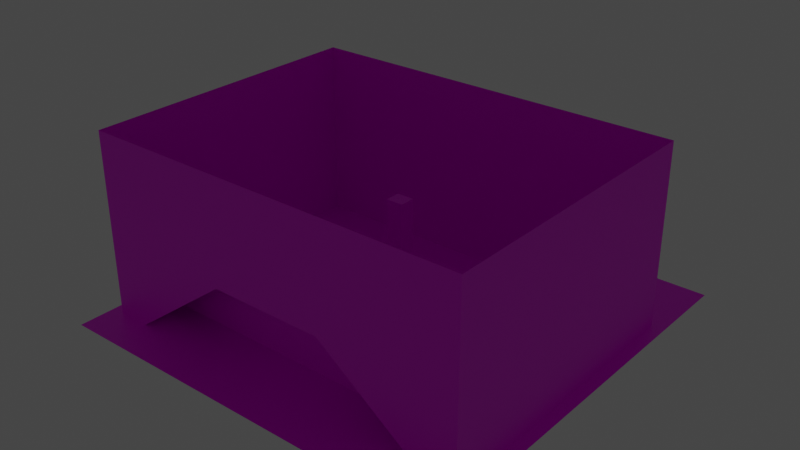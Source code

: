 # Source: IndiaPro.blend  (saved by Blender 3.2.14; exported with 4.5.12 LTS)
import bpy
from mathutils import Matrix  # noqa: F401  (used for matrix-valued properties, if any)

bpy.ops.wm.read_factory_settings(use_empty=True)
scene = bpy.context.scene
scene.name = 'Scene'

# ---- collections
col_collection = bpy.data.collections.new('Collection'); scene.collection.children.link(col_collection)

# ---- images (referenced by path relative to the original .blend; pixels are not part of the script)
import os
ASSET_DIR = os.environ.get("B2B_ASSET_DIR", "")  # directory of the original .blend (textures are referenced by path, not embedded)
HERE = os.path.dirname(os.path.abspath(__file__))  # packed textures are extracted next to this script under _unpacked/

def load_image(name, relpath, width, height, colorspace="sRGB"):
    """Load a texture the original file referenced (path relative to the .blend, or extracted next to this script)."""
    p = next((c for c in (os.path.join(HERE, relpath), os.path.join(ASSET_DIR, relpath)) if relpath and os.path.exists(c)), "")
    if p:
        img = bpy.data.images.load(p, check_existing=True)
        img.name = name
    else:  # same state as the original file: an image datablock whose file is absent (Cycles renders it pink)
        img = bpy.data.images.new(name, width, height)
        img.source = "FILE"
        img.filepath = "//" + (relpath or name)
    img.colorspace_settings.name = colorspace
    return img
img_bricks_jpg = load_image('bricks.jpg', 'bricks.jpg', 1024, 1024, 'sRGB')
img_grass_tex_jpg = load_image('grass_tex.jpg', 'grass_tex.jpg', 1024, 1024, 'sRGB')
img_concrete_jpg = load_image('concrete.jpg', 'concrete.jpg', 1024, 1024, 'sRGB')

# ---- materials (node trees are filled in below, after node groups)
mat_wall = bpy.data.materials.new('wall')
mat_wall.use_transparent_shadow = False
mat_grass = bpy.data.materials.new('Grass')
mat_grass.use_transparent_shadow = False
mat_concrete = bpy.data.materials.new('concrete')
mat_concrete.use_transparent_shadow = False

# ---- material node trees
mat_wall.use_nodes = True; mat_wall.node_tree.nodes.clear()
_N = mat_wall.node_tree.nodes; _L = mat_wall.node_tree.links
n0 = _N.new('ShaderNodeBsdfPrincipled'); n0.name = 'Principled BSDF'; n0.location = (10, 300)
n0.distribution = 'GGX'
n0.subsurface_method = 'RANDOM_WALK_SKIN'
n0.inputs[3].default_value = 1.45
n0.inputs[27].default_value = (0.0, 0.0, 0.0, 1.0)
n0.inputs[28].default_value = 1.0
n1 = _N.new('ShaderNodeOutputMaterial'); n1.name = 'Material Output'; n1.location = (300, 300)
n2 = _N.new('ShaderNodeTexImage'); n2.name = 'Image Texture'; n2.location = (-280, 280)
n2.image = img_bricks_jpg
_L.new(n0.outputs[0], n1.inputs[0])
_L.new(n2.outputs[0], n0.inputs[0])
n1.is_active_output = True
mat_grass.use_nodes = True; mat_grass.node_tree.nodes.clear()
_N = mat_grass.node_tree.nodes; _L = mat_grass.node_tree.links
n0 = _N.new('ShaderNodeBsdfPrincipled'); n0.name = 'Principled BSDF'; n0.location = (10, 300)
n0.distribution = 'GGX'
n0.subsurface_method = 'RANDOM_WALK_SKIN'
n0.inputs[3].default_value = 1.45
n0.inputs[27].default_value = (0.0, 0.0, 0.0, 1.0)
n0.inputs[28].default_value = 1.0
n1 = _N.new('ShaderNodeOutputMaterial'); n1.name = 'Material Output'; n1.location = (300, 300)
n2 = _N.new('ShaderNodeTexImage'); n2.name = 'Image Texture'; n2.location = (-280, 280)
n2.image = img_grass_tex_jpg
_L.new(n0.outputs[0], n1.inputs[0])
_L.new(n2.outputs[0], n0.inputs[0])
n1.is_active_output = True
mat_concrete.use_nodes = True; mat_concrete.node_tree.nodes.clear()
_N = mat_concrete.node_tree.nodes; _L = mat_concrete.node_tree.links
n0 = _N.new('ShaderNodeBsdfPrincipled'); n0.name = 'Principled BSDF'; n0.location = (10, 300)
n0.distribution = 'GGX'
n0.subsurface_method = 'RANDOM_WALK_SKIN'
n0.inputs[3].default_value = 1.45
n0.inputs[27].default_value = (0.0, 0.0, 0.0, 1.0)
n0.inputs[28].default_value = 1.0
n1 = _N.new('ShaderNodeOutputMaterial'); n1.name = 'Material Output'; n1.location = (300, 300)
n2 = _N.new('ShaderNodeTexImage'); n2.name = 'Image Texture'; n2.location = (-280, 280)
n2.image = img_concrete_jpg
_L.new(n0.outputs[0], n1.inputs[0])
_L.new(n2.outputs[0], n0.inputs[0])
n1.is_active_output = True

# ---- world
world_world = bpy.data.worlds.new('World'); scene.world = world_world
world_world.use_nodes = True; world_world.node_tree.nodes.clear()
_N = world_world.node_tree.nodes; _L = world_world.node_tree.links
n0 = _N.new('ShaderNodeOutputWorld'); n0.name = 'World Output'; n0.location = (300, 300)
n1 = _N.new('ShaderNodeBackground'); n1.name = 'Background'; n1.location = (10, 300)
n1.inputs[0].default_value = (0.05088, 0.05088, 0.05088, 1.0)
_L.new(n1.outputs[0], n0.inputs[0])
n0.is_active_output = True
world_world.color = (0.05088, 0.05088, 0.05088)
world_world.use_sun_shadow = False
world_world.sun_shadow_jitter_overblur = 0.0

# ---- lights
light_light = bpy.data.lights.new('Light', 'POINT')
light_light.transmission_factor = 0.0
light_light.energy = 1000.0
light_light.shadow_soft_size = 0.1
light_light.shadow_maximum_resolution = 0.006
light_light.use_absolute_resolution = True

# ---- meshes
me_004 = bpy.data.meshes.new('立方体.004')
me_004.from_pydata([(-1.0, -1.0, -1.0), (-1.0, -1.0, 1.0), (-1.0, 1.0, -1.0), (-1.0, 1.0, 1.0), (1.0, -1.0, -1.0), (1.0, -1.0, 1.0), (1.0, 1.0, -1.0), (1.0, 1.0, 1.0)], [], [(0, 1, 3, 2), (2, 3, 7, 6), (6, 7, 5, 4), (4, 5, 1, 0), (2, 6, 4, 0), (7, 3, 1, 5)])
_uv = me_004.uv_layers.new(name='UVマップ')
_uv.uv.foreach_set('vector', [-0.125, -2.0, 1.125, -2.0, 1.125, -0.75, -0.125, -0.75, -0.125, -0.75, 1.125, -0.75, 1.125, 0.5, -0.125, 0.5, -0.125, 0.5, 1.125, 0.5, 1.125, 1.75, -0.125, 1.75, -0.125, 1.75, 1.125, 1.75, 1.125, 3.0, -0.125, 3.0, -1.375, 0.5, -0.125, 0.5, -0.125, 1.75, -1.375, 1.75, 1.125, 0.5, 2.375, 0.5, 2.375, 1.75, 1.125, 1.75])
me_004.materials.append(mat_wall)
me_004.use_remesh_fix_poles = True
me_004.use_remesh_preserve_attributes = False
me_004.update()
me_plane = bpy.data.meshes.new('Plane')
me_plane.from_pydata([(-40.0, -40.0, 0.0), (40.0, -40.0, 0.0), (-40.0, 40.0, 0.0), (40.0, 40.0, 0.0)], [], [(0, 1, 3, 2)])
_uv = me_plane.uv_layers.new(name='UVMap')
_uv.uv.foreach_set('vector', [-4.5, -4.5, 5.5, -4.5, 5.5, 5.5, -4.5, 5.5])
me_plane.materials.append(mat_grass)
me_plane.update()
me_001 = bpy.data.meshes.new('立方体.001')
me_001.from_pydata([(-1.0, -1.0, -1.0), (-1.0, -1.0, 1.0), (-1.0, 1.0, -1.0), (-1.0, 1.0, 1.0), (1.0, -1.0, -1.0), (1.0, -1.0, 1.0), (1.0, 1.0, -1.0), (1.0, 1.0, 1.0)], [], [(0, 1, 3, 2), (2, 3, 7, 6), (6, 7, 5, 4), (4, 5, 1, 0), (2, 6, 4, 0), (7, 3, 1, 5)])
_uv = me_001.uv_layers.new(name='UVマップ')
_uv.uv.foreach_set('vector', [-0.125, -2.0, 1.125, -2.0, 1.125, -0.75, -0.125, -0.75, -0.125, -0.75, 1.125, -0.75, 1.125, 0.5, -0.125, 0.5, -0.125, 0.5, 1.125, 0.5, 1.125, 1.75, -0.125, 1.75, -0.125, 1.75, 1.125, 1.75, 1.125, 3.0, -0.125, 3.0, -1.375, 0.5, -0.125, 0.5, -0.125, 1.75, -1.375, 1.75, 1.125, 0.5, 2.375, 0.5, 2.375, 1.75, 1.125, 1.75])
me_001.materials.append(mat_wall)
me_001.use_remesh_fix_poles = True
me_001.use_remesh_preserve_attributes = False
me_001.update()
me_cube = bpy.data.meshes.new('Cube')
me_cube.from_pydata([(1.67, 0.0, 7.344), (1.67, 5.692, 0.0), (1.67, 5.692, 7.344), (6.397, 0.0, 0.0), (6.397, 0.0, 7.344), (6.397, 5.692, 0.0), (6.397, 5.692, 7.344), (1.67, 0.0, 0.0), (1.67, 5.692, 5.389), (6.397, 5.692, 5.389), (6.397, 0.0, 5.389), (1.67, 0.0, 5.389), (0.0, 0.0, 7.344), (0.0, 5.692, 7.344), (0.0, 5.692, 5.389), (0.0, 0.0, 5.389), (6.8, 5.692, 7.344), (6.8, 0.0, 7.344), (6.8, 5.692, 5.389), (6.8, 0.0, 5.389), (1.67, 1.69, 7.344), (6.397, 1.69, 0.0), (6.397, 2.326, 7.344), (6.8, 2.326, 5.389), (6.397, 1.69, 5.389), (0.0, 1.69, 7.344), (6.8, 2.326, 7.344), (10.43, 2.326, 5.389), (10.43, 0.0, 5.389), (10.43, 0.0, 7.344), (10.43, 2.326, 7.344), (22.81, 2.326, -0.2802), (22.81, 0.0, -0.2802), (6.397, 2.027, 7.344), (6.8, 2.027, 5.389), (10.43, 2.326, -0.97), (10.43, 0.0, -0.97), (22.81, 2.326, -0.97), (22.81, 0.0, -0.97), (1.67, 1.473, 7.344), (6.397, 1.473, 5.389), (6.8, 2.027, 7.344), (6.397, 1.473, 0.0), (0.0, 1.473, 7.344), (10.43, 2.027, 5.389), (10.43, 2.027, 7.344), (22.81, 2.027, -0.2802), (10.43, 2.027, -0.97), (22.81, 2.027, -0.97), (1.67, 5.144, 7.344), (6.397, 5.144, 0.0), (0.0, 5.144, 7.344), (6.397, 5.144, 7.344), (6.8, 5.231, 5.389), (6.397, 5.144, 5.389), (6.8, 5.231, 7.344), (1.67, 5.144, 8.185), (1.67, 5.692, 8.185), (6.397, 5.692, 8.185), (0.0, 5.144, 8.185), (0.0, 5.692, 8.185), (6.8, 5.692, 8.185), (6.397, 5.144, 8.185), (6.397, 2.326, 8.185), (6.8, 5.231, 8.185), (6.8, 2.326, 8.185), (10.43, 2.326, 8.185), (6.8, 2.027, 8.185), (6.397, 2.027, 8.185), (22.81, 2.326, 0.5606), (10.43, 2.027, 8.185), (22.81, 2.027, 0.5606), (1.67, 0.0, 22.19), (0.0, 0.0, 22.19), (1.67, 1.473, 22.19), (0.0, 1.473, 22.19)], [], [(8, 2, 6, 9), (54, 9, 18, 53), (33, 39, 0, 4), (8, 11, 15, 14), (33, 4, 17, 41), (39, 20, 25, 43), (7, 11, 8, 1), (42, 40, 10, 3), (1, 8, 9, 5), (49, 52, 62, 56), (2, 8, 14, 13), (9, 6, 16, 18), (53, 55, 26, 23), (50, 54, 24, 21), (45, 46, 71, 70), (52, 49, 20, 22), (40, 24, 23, 34), (27, 30, 31), (23, 26, 30, 27), (34, 23, 27, 44), (41, 17, 29, 45), (28, 44, 47, 36), (45, 29, 32, 46), (47, 35, 37, 48), (46, 32, 38, 48), (27, 31, 37, 35), (44, 27, 35, 47), (31, 46, 48, 37), (30, 26, 65, 66), (19, 34, 44, 28), (10, 40, 34, 19), (21, 24, 40, 42), (12, 0, 72, 73), (55, 16, 61, 64), (22, 20, 39, 33), (2, 13, 60, 57), (33, 41, 67, 68), (5, 9, 54, 50), (18, 16, 55, 53), (20, 49, 51, 25), (24, 54, 53, 23), (56, 57, 60, 59), (62, 63, 65, 64), (66, 70, 71, 69), (65, 67, 70, 66), (63, 68, 67, 65), (58, 57, 56, 62), (58, 62, 64, 61), (41, 45, 70, 67), (26, 55, 64, 65), (46, 31, 69, 71), (16, 6, 58, 61), (22, 33, 68, 63), (31, 30, 66, 69), (51, 49, 56, 59), (6, 2, 57, 58), (52, 22, 63, 62), (72, 74, 75, 73), (43, 12, 73, 75), (39, 43, 75, 74), (0, 39, 74, 72)])
me_cube.polygons.foreach_set('material_index', [0, 0, 1, 0, 1, 0, 0, 0, 0, 0, 0, 0, 0, 0, 0, 1, 0, 0, 0, 0, 1, 0, 1, 0, 0, 0, 0, 0, 0, 0, 0, 0, 0, 0, 1, 0, 0, 0, 0, 1, 0, 0, 0, 0, 0, 0, 0, 0, 0, 0, 0, 0, 0, 0, 0, 0, 0, 0, 0, 0, 0])
_uv = me_cube.uv_layers.new(name='UVMap')
_uv.uv.foreach_set('vector', [-2.48, 4.204, -2.48, 4.869, -3.953, 4.869, -3.953, 4.204, 0.3997, 3.669, 0.3997, 3.482, 0.5251, 3.482, 0.5251, 3.639, 1.031, 1.311, 0.8585, 2.915, 0.3997, 2.915, 0.3997, 1.311, 0.391, 2.138, 0.391, 4.074, -0.129, 4.074, -0.129, 2.138, 1.031, 1.311, 0.3997, 1.311, 0.3997, 1.174, 1.031, 1.174, 0.8585, 2.915, 0.9261, 2.915, 0.9261, 3.482, 0.8585, 3.482, -0.129, 4.252, -1.665, 4.252, -1.665, 2.138, -0.129, 2.138, 4.679, 2.882, 3.143, 2.882, 3.143, 2.335, 4.679, 2.335, -2.48, 2.371, -2.48, 4.204, -3.953, 4.204, -3.953, 2.371, 5.078, 2.955, 5.078, 4.711, 4.679, 4.711, 4.679, 2.955, -2.48, 4.869, -2.48, 4.204, -1.96, 4.204, -1.96, 4.869, -3.953, 4.204, -3.953, 4.869, -4.078, 4.869, -4.078, 4.204, 2.611, 4.561, 2.054, 4.561, 2.054, 3.482, 2.611, 3.482, 4.679, 4.245, 3.143, 4.245, 3.143, 2.963, 4.679, 2.963, 3.519, -2.862, 4.308, 2.335, 3.931, 2.179, 3.143, -3.018, 2.001, 1.311, 2.001, 2.915, 0.9261, 2.915, 1.124, 1.311, 0.3997, 4.917, 0.3997, 4.843, 0.5251, 4.627, 0.5251, 4.728, -2.499, -2.699, -2.013, -3.025, -2.013, 2.256, -3.053, -3.873, -2.568, -4.199, -2.013, -3.025, -2.499, -2.699, 0.5251, 4.728, 0.5251, 4.627, 1.655, 4.627, 1.655, 4.728, 1.031, 1.174, 0.3997, 1.174, 0.3997, -0.05689, 1.031, -0.05689, 5.032, 2.331, 4.401, 2.331, 4.401, 0.1681, 5.032, 0.1681, 1.031, -0.05689, 0.3997, -0.05689, 0.3997, -4.433, 1.031, -4.433, 4.886, -4.433, 4.971, -4.433, 4.971, 0.1681, 4.886, 0.1681, -1.267, 5.006, -1.267, 4.252, -1.07, 4.252, -1.07, 5.006, -2.499, -2.699, -2.013, 2.256, -2.184, 2.371, -4.078, -1.637, 4.401, 2.331, 4.308, 2.331, 4.308, 0.1681, 4.401, 0.1681, -1.267, 5.117, -1.267, 5.006, -1.07, 5.006, -1.07, 5.117, -2.013, -3.025, -2.568, -4.199, -2.22, -4.433, -1.665, -3.259, 0.5251, 5.418, 0.5251, 4.728, 1.655, 4.728, 1.655, 5.418, 0.3997, 5.418, 0.3997, 4.917, 0.5251, 4.728, 0.5251, 5.418, 4.679, 2.963, 3.143, 2.963, 3.143, 2.882, 4.679, 2.882, 0.0, 0.0, 0.0, 0.0, 0.0, 0.0, 0.0, 0.0, 2.054, 4.561, 2.054, 4.732, 1.655, 4.732, 1.655, 4.561, 1.124, 1.311, 0.9261, 2.915, 0.8585, 2.915, 1.031, 1.311, -2.48, 4.869, -1.96, 4.869, -1.96, 5.345, -2.48, 5.345, 3.931, -4.277, 3.89, -4.136, 3.513, -4.292, 3.554, -4.433, 4.679, 4.449, 3.143, 4.449, 3.143, 4.245, 4.679, 4.245, 2.611, 4.732, 2.054, 4.732, 2.054, 4.561, 2.611, 4.561, 0.9261, 2.915, 2.001, 2.915, 2.001, 3.482, 0.9261, 3.482, 0.3997, 4.843, 0.3997, 3.669, 0.5251, 3.639, 0.5251, 4.627, 2.972, 2.915, 3.143, 2.915, 3.143, 3.482, 2.972, 3.482, 2.972, 1.311, 2.094, 1.311, 2.094, 1.174, 2.999, 1.174, 2.094, -0.05689, 2.001, -0.05689, 2.001, -4.433, 2.094, -4.433, 2.094, 1.174, 2.001, 1.174, 2.001, -0.05689, 2.094, -0.05689, 2.094, 1.311, 2.001, 1.311, 2.001, 1.174, 2.094, 1.174, 3.143, 1.311, 3.143, 2.915, 2.972, 2.915, 2.972, 1.311, 3.143, 1.311, 2.972, 1.311, 2.999, 1.174, 3.143, 1.174, 3.89, -4.136, 3.519, -2.862, 3.143, -3.018, 3.513, -4.292, 2.054, 3.482, 2.054, 4.561, 1.655, 4.561, 1.655, 3.482, -1.267, 5.006, -1.267, 5.117, -1.665, 5.117, -1.665, 5.006, -4.078, 4.869, -3.953, 4.869, -3.953, 5.345, -4.078, 5.345, 3.01, 4.529, 3.01, 4.64, 2.611, 4.64, 2.611, 4.529, -2.013, 2.256, -2.013, -3.025, -1.665, -3.259, -1.665, 2.023, 5.078, 2.335, 5.078, 2.955, 4.679, 2.955, 4.679, 2.335, -3.953, 4.869, -2.48, 4.869, -2.48, 5.345, -3.953, 5.345, 3.01, 3.482, 3.01, 4.529, 2.611, 4.529, 2.611, 3.482, 0.3997, 2.915, 0.8585, 2.915, 0.8585, 3.482, 0.3997, 3.482, 0.0, 0.0, 0.0, 0.0, 0.0, 0.0, 0.0, 0.0, 0.8585, 2.915, 0.8585, 3.482, 0.8585, 3.482, 0.8585, 2.915, 0.3997, 2.915, 0.8585, 2.915, 0.8585, 2.915, 0.3997, 2.915])
me_cube.materials.append(mat_wall)
me_cube.materials.append(mat_concrete)
me_cube.update()
me_plane_001 = bpy.data.meshes.new('Plane.001')
me_plane_001.from_pydata([(-31.32, -28.05, -1.0), (0.0, -28.05, -1.0), (-31.32, -28.05, 16.18), (0.0, -28.05, 15.5), (-31.32, -28.05, -0.07088), (0.0, -28.05, 14.82), (-31.32, -28.73, -1.0), (-31.32, -36.82, 35.38), (-31.32, -28.73, 16.18), (0.0, -28.73, 15.5), (-31.32, -28.73, -0.07088), (0.0, -28.73, 15.0), (-10.98, -28.05, -1.0), (-10.98, -28.05, 15.5), (-10.98, -28.05, 14.82), (-10.98, -36.82, 35.38), (-10.98, -28.73, 15.5), (-10.98, -28.73, 15.0), (-7.988, -28.05, -1.0), (0.0, -36.82, 35.38), (-7.988, -28.05, 15.5), (-7.988, -28.05, 14.82), (-7.988, -28.73, 15.5), (-7.988, -28.73, 15.0), (-31.32, -36.82, -0.07088), (-31.32, -36.82, -1.0), (0.0, -36.82, 15.0), (-10.98, -36.82, 15.0), (-7.988, -36.82, 15.0), (-7.988, -36.82, 35.38), (-10.98, -28.05, 17.0), (-31.32, -28.05, 17.0), (-10.98, -28.73, 17.0), (-31.32, -28.73, 17.0), (-10.98, -28.05, 23.41), (-31.32, -28.05, 23.41), (-10.98, -28.73, 23.41), (-31.32, -28.73, 23.41), (0.0, -28.05, 17.0), (0.0, -28.73, 17.0), (0.0, -28.05, 23.41), (0.0, -28.73, 23.41), (-37.58, -36.82, 35.38), (-37.58, -36.82, -0.07088), (-37.58, 20.12, 35.38), (-37.58, 20.12, -0.07088), (0.0, 20.12, 35.38), (0.0, 20.12, -0.07088), (-31.32, -31.32, -1.0), (-31.32, -31.41, -0.07088), (-10.98, -31.41, 15.0), (-7.988, -31.32, 15.0), (0.0, -31.32, 15.0), (-10.98, -31.41, 15.5), (-31.32, -31.41, 16.18), (-10.98, -31.41, 17.0), (-31.32, -31.41, 17.0), (-10.98, -31.41, 23.41), (-31.32, -31.41, 23.41)], [], [(21, 20, 3, 5), (18, 21, 5, 1), (23, 11, 9, 22), (32, 30, 38, 39), (20, 22, 9, 3), (4, 10, 8, 2), (0, 6, 10, 4), (8, 10, 49, 54), (27, 24, 7, 15), (33, 8, 54, 56), (0, 4, 14, 12), (4, 2, 13, 14), (13, 16, 22, 20), (28, 27, 15, 29), (17, 23, 22, 16), (12, 14, 21, 18), (14, 13, 20, 21), (50, 49, 24, 27), (49, 48, 25, 24), (52, 51, 28, 26), (51, 50, 27, 28), (26, 28, 29, 19), (2, 8, 33, 31), (16, 13, 30, 32), (13, 2, 31, 30), (35, 37, 36, 34), (31, 33, 37, 35), (30, 31, 35, 34), (30, 34, 40, 38), (36, 32, 39, 41), (34, 36, 41, 40), (7, 24, 43, 42), (42, 43, 45, 44), (44, 45, 47, 46), (23, 17, 50, 51), (11, 23, 51, 52), (10, 6, 48, 49), (54, 53, 55, 56), (49, 50, 53, 54), (56, 55, 57, 58), (37, 33, 56, 58), (16, 32, 55, 53), (32, 36, 57, 55), (36, 37, 58, 57), (17, 16, 53, 50)])
me_plane_001.polygons.foreach_set('material_index', [0, 0, 0, 0, 0, 0, 0, 0, 0, 0, 0, 0, 0, 0, 0, 0, 0, 1, 0, 1, 1, 0, 0, 0, 0, 0, 0, 0, 0, 0, 0, 0, 0, 0, 1, 1, 0, 0, 0, 0, 0, 0, 0, 0, 0])
_uv = me_plane_001.uv_layers.new(name='UVMap')
_uv.uv.foreach_set('vector', [-1.239, -3.001, -1.239, -3.068, -0.3872, -3.068, -0.3872, -3.001, -1.239, -1.458, -1.239, -3.001, -0.3872, -3.001, -0.3872, -1.458, 2.1, -2.278, 2.951, -2.278, 2.951, -2.229, 2.1, -2.229, 2.344, 4.527, 2.344, 4.46, 3.514, 4.46, 3.514, 4.527, 3.195, 4.394, 3.195, 4.46, 2.344, 4.46, 2.344, 4.394, 2.435, 5.462, 2.435, 5.389, 4.02, 5.389, 4.02, 5.462, 2.344, 5.462, 2.344, 5.389, 2.435, 5.389, 2.435, 5.462, 4.02, 5.389, 2.435, 5.389, 2.435, 5.389, 4.02, 5.389, -2.556, 0.01327, -0.3872, -1.457, -0.3872, 2.002, -2.556, 2.002, 4.101, 5.389, 4.02, 5.389, 4.02, 5.389, 4.101, 5.389, -3.726, -1.458, -3.726, -1.548, -1.557, -3.001, -1.557, -1.458, -3.726, -1.548, -3.726, -3.134, -1.557, -3.068, -1.557, -3.001, 3.514, 4.394, 3.514, 4.46, 3.195, 4.46, 3.195, 4.394, -2.874, 0.01327, -2.556, 0.01327, -2.556, 2.002, -2.874, 2.002, 1.781, -2.278, 2.1, -2.278, 2.1, -2.229, 1.781, -2.229, -1.557, -1.458, -1.557, -3.001, -1.239, -3.001, -1.239, -1.458, -1.557, -3.001, -1.557, -3.068, -1.239, -3.068, -1.239, -3.001, 1.781, -4.002, -0.3872, -4.002, -0.3872, -4.538, 1.781, -4.538, 2.435, 5.113, 2.344, 5.113, 2.344, 4.527, 2.435, 4.527, 2.951, -4.002, 2.1, -4.002, 2.1, -4.538, 2.951, -4.538, 2.1, -4.002, 1.781, -4.002, 1.781, -4.538, 2.1, -4.538, -3.726, 0.01327, -2.874, 0.01327, -2.874, 2.002, -3.726, 2.002, 4.02, 5.462, 4.02, 5.389, 4.101, 5.389, 4.101, 5.462, 2.344, 4.394, 2.344, 4.322, 2.49, 4.322, 2.49, 4.394, -1.557, -3.068, -3.726, -3.134, -3.726, -3.214, -1.557, -3.214, -3.726, -3.839, -3.726, -3.905, -1.557, -3.905, -1.557, -3.839, 4.101, 5.462, 4.101, 5.389, 4.726, 5.389, 4.726, 5.462, -1.557, -3.214, -3.726, -3.214, -3.726, -3.839, -1.557, -3.839, -1.557, -3.214, -1.557, -3.839, -0.3872, -3.839, -0.3872, -3.214, 1.781, -1.458, 1.781, -2.083, 2.951, -2.083, 2.951, -1.458, -1.557, -3.839, -1.557, -3.905, -0.3872, -3.905, -0.3872, -3.839, -0.3872, 2.002, -0.3872, -1.457, 0.2798, -1.457, 0.2798, 2.002, 2.344, 2.002, 2.344, 5.462, -3.726, 5.462, -3.726, 2.002, 0.2798, 2.002, 0.2798, -1.457, 4.285, -1.457, 4.285, 2.002, 2.1, -3.749, 1.781, -3.749, 1.781, -4.002, 2.1, -4.002, 2.951, -3.749, 2.1, -3.749, 2.1, -4.002, 2.951, -4.002, 2.435, 5.389, 2.344, 5.389, 2.344, 5.113, 2.435, 5.113, -0.3872, -2.163, 1.781, -2.229, 1.781, -2.083, -0.3872, -2.083, -0.3872, -3.749, 1.781, -2.278, 1.781, -2.229, -0.3872, -2.163, -0.3872, -2.083, 1.781, -2.083, 1.781, -1.458, -0.3872, -1.458, 4.726, 5.389, 4.101, 5.389, 4.101, 5.389, 4.726, 5.389, 2.344, 4.394, 2.49, 4.394, 2.49, 4.394, 2.344, 4.394, 1.781, -2.083, 1.781, -1.458, 1.781, -1.458, 1.781, -2.083, -1.557, -3.905, -3.726, -3.905, -3.726, -3.905, -1.557, -3.905, 1.781, -2.278, 1.781, -2.229, 1.781, -2.229, 1.781, -2.278])
me_plane_001.materials.append(mat_wall)
me_plane_001.materials.append(mat_concrete)
me_plane_001.update()

# ---- objects
ob_light = bpy.data.objects.new('Light', light_light)
ob_cube_001 = bpy.data.objects.new('Cube.001', me_004)
ob_respawna_001 = bpy.data.objects.new('respawnA.001', None)
ob_respawna = bpy.data.objects.new('respawnA', None)
ob_respawna_002 = bpy.data.objects.new('respawnA.002', None)
ob_plane = bpy.data.objects.new('Plane', me_plane)
ob_cube_002 = bpy.data.objects.new('Cube.002', me_001)
ob_cube = bpy.data.objects.new('Cube', me_cube)
ob_plane_001 = bpy.data.objects.new('Plane.001', me_plane_001)

# ---- transforms, parenting, visibility, modifiers, constraints
ob_light.location = (4.076, -2.858, 5.904)
ob_light.rotation_euler = (0.6503, 0.05522, 1.866)
ob_light.lock_rotations_4d = False
ob_light.empty_display_type = 'ARROWS'
ob_light.color = (0.0, 0.0, 0.0, 0.0)
ob_light.lineart.crease_threshold = 0.0
ob_cube_001.location = (0.0, 9.782, 0.7555)
ob_cube_001.scale = (2.879, 2.879, 1.0)
ob_respawna_001.location = (-34.63, -3.863, 9.848)
ob_respawna_001.empty_display_type = 'CIRCLE'
ob_respawna.location = (-33.08, -20.41, 9.7)
ob_respawna.empty_display_type = 'CIRCLE'
ob_respawna_002.location = (-0.1687, 31.75, 12.92)
ob_respawna_002.empty_display_type = 'CIRCLE'
ob_plane.location = (0.0, -3.863, 0.0)
ob_cube_002.location = (0.0, -17.63, 0.7555)
ob_cube_002.scale = (2.879, 2.879, 1.0)
ob_cube.location = (0.0, -3.863, 0.0)
_m = ob_cube.modifiers.new('Mirror', 'MIRROR')
_m.use_axis = (True, True, False)
ob_plane_001.location = (0.0, 0.1789, 0.0)
_m = ob_plane_001.modifiers.new('Mirror', 'MIRROR')

# ---- collection membership
col_collection.objects.link(ob_light)
col_collection.objects.link(ob_cube_001)
col_collection.objects.link(ob_respawna_001)
col_collection.objects.link(ob_respawna)
col_collection.objects.link(ob_respawna_002)
col_collection.objects.link(ob_plane)
col_collection.objects.link(ob_cube_002)
col_collection.objects.link(ob_cube)
col_collection.objects.link(ob_plane_001)

# ---- scene / render settings (as saved in the file)
scene.frame_start = 1; scene.frame_end = 250; scene.frame_set(128)
scene.render.engine = 'BLENDER_EEVEE_NEXT'
scene.cycles.sampling_pattern = 'TABULATED_SOBOL'
scene.cycles.use_light_tree = False
scene.view_settings.view_transform = 'Filmic'
bpy.context.view_layer.update()

# ---- added for rendering (the .blend has no active camera): camera
cam_auto = bpy.data.cameras.new('AutoCamera')
cam_auto.lens = 50.0
cam_auto.sensor_width = 36.0
cam_auto.clip_end = 1929.71
ob_auto_camera = bpy.data.objects.new('AutoCamera', cam_auto)
scene.collection.objects.link(ob_auto_camera)
ob_auto_camera.location = (109.956, -135.81, 105.154)
ob_auto_camera.rotation_euler = (1.09748, -7.21219e-08, 0.694738)
scene.camera = ob_auto_camera
bpy.context.view_layer.update()
